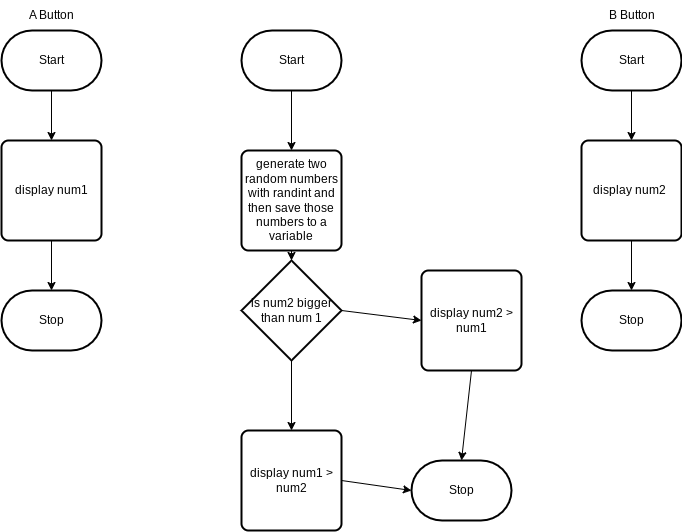

The diagram above was exported from draw.io. Its source (the exported page's mxGraphModel, read from the mxfile embedded in the PNG):
<mxGraphModel dx="606" dy="446" grid="1" gridSize="10" guides="1" tooltips="1" connect="1" arrows="1" fold="1" page="1" pageScale="1" pageWidth="850" pageHeight="1100" math="0" shadow="0">
  <root>
    <mxCell id="0" />
    <mxCell id="1" parent="0" />
    <mxCell id="12" style="edgeStyle=none;html=1;exitX=0.5;exitY=1;exitDx=0;exitDy=0;exitPerimeter=0;entryX=0.5;entryY=0;entryDx=0;entryDy=0;" edge="1" parent="1" source="2" target="11">
      <mxGeometry relative="1" as="geometry" />
    </mxCell>
    <mxCell id="2" value="Start" style="strokeWidth=2;html=1;shape=mxgraph.flowchart.terminator;whiteSpace=wrap;" parent="1" vertex="1">
      <mxGeometry x="340" y="50" width="100" height="60" as="geometry" />
    </mxCell>
    <mxCell id="3" value="Stop" style="strokeWidth=2;html=1;shape=mxgraph.flowchart.terminator;whiteSpace=wrap;" parent="1" vertex="1">
      <mxGeometry x="510" y="480" width="100" height="60" as="geometry" />
    </mxCell>
    <mxCell id="24" style="edgeStyle=none;html=1;exitX=0.5;exitY=1;exitDx=0;exitDy=0;exitPerimeter=0;" edge="1" parent="1" source="5" target="23">
      <mxGeometry relative="1" as="geometry" />
    </mxCell>
    <mxCell id="5" value="Start" style="strokeWidth=2;html=1;shape=mxgraph.flowchart.terminator;whiteSpace=wrap;" vertex="1" parent="1">
      <mxGeometry x="680" y="50" width="100" height="60" as="geometry" />
    </mxCell>
    <mxCell id="27" style="edgeStyle=none;html=1;exitX=0.5;exitY=1;exitDx=0;exitDy=0;exitPerimeter=0;entryX=0.5;entryY=0;entryDx=0;entryDy=0;" edge="1" parent="1" source="6" target="26">
      <mxGeometry relative="1" as="geometry" />
    </mxCell>
    <mxCell id="6" value="Start" style="strokeWidth=2;html=1;shape=mxgraph.flowchart.terminator;whiteSpace=wrap;" vertex="1" parent="1">
      <mxGeometry x="100" y="50" width="100" height="60" as="geometry" />
    </mxCell>
    <mxCell id="7" value="Stop" style="strokeWidth=2;html=1;shape=mxgraph.flowchart.terminator;whiteSpace=wrap;" vertex="1" parent="1">
      <mxGeometry x="680" y="310" width="100" height="60" as="geometry" />
    </mxCell>
    <mxCell id="8" value="Stop" style="strokeWidth=2;html=1;shape=mxgraph.flowchart.terminator;whiteSpace=wrap;" vertex="1" parent="1">
      <mxGeometry x="100" y="310" width="100" height="60" as="geometry" />
    </mxCell>
    <mxCell id="9" value="A Button" style="text;html=1;align=center;verticalAlign=middle;resizable=0;points=[];autosize=1;strokeColor=none;fillColor=none;" vertex="1" parent="1">
      <mxGeometry x="115" y="20" width="70" height="30" as="geometry" />
    </mxCell>
    <mxCell id="10" value="B Button" style="text;html=1;align=center;verticalAlign=middle;resizable=0;points=[];autosize=1;strokeColor=none;fillColor=none;" vertex="1" parent="1">
      <mxGeometry x="695" y="20" width="70" height="30" as="geometry" />
    </mxCell>
    <mxCell id="29" style="edgeStyle=none;html=1;exitX=0.5;exitY=1;exitDx=0;exitDy=0;entryX=0.5;entryY=0;entryDx=0;entryDy=0;entryPerimeter=0;" edge="1" parent="1" source="11" target="16">
      <mxGeometry relative="1" as="geometry" />
    </mxCell>
    <mxCell id="11" value="generate two random numbers with randint and then save those numbers to a variable" style="rounded=1;whiteSpace=wrap;html=1;absoluteArcSize=1;arcSize=14;strokeWidth=2;" vertex="1" parent="1">
      <mxGeometry x="340" y="170" width="100" height="100" as="geometry" />
    </mxCell>
    <mxCell id="21" style="edgeStyle=none;html=1;exitX=1;exitY=0.5;exitDx=0;exitDy=0;entryX=0;entryY=0.5;entryDx=0;entryDy=0;entryPerimeter=0;" edge="1" parent="1" source="13" target="3">
      <mxGeometry relative="1" as="geometry" />
    </mxCell>
    <mxCell id="13" value="display num1 &amp;gt; num2" style="rounded=1;whiteSpace=wrap;html=1;absoluteArcSize=1;arcSize=14;strokeWidth=2;" vertex="1" parent="1">
      <mxGeometry x="340" y="450" width="100" height="100" as="geometry" />
    </mxCell>
    <mxCell id="22" style="edgeStyle=none;html=1;exitX=0.5;exitY=1;exitDx=0;exitDy=0;entryX=0.5;entryY=0;entryDx=0;entryDy=0;entryPerimeter=0;" edge="1" parent="1" source="15" target="3">
      <mxGeometry relative="1" as="geometry" />
    </mxCell>
    <mxCell id="15" value="display num2 &amp;gt; num1" style="rounded=1;whiteSpace=wrap;html=1;absoluteArcSize=1;arcSize=14;strokeWidth=2;" vertex="1" parent="1">
      <mxGeometry x="520" y="290" width="100" height="100" as="geometry" />
    </mxCell>
    <mxCell id="17" style="edgeStyle=none;html=1;exitX=0.5;exitY=1;exitDx=0;exitDy=0;exitPerimeter=0;entryX=0.5;entryY=0;entryDx=0;entryDy=0;" edge="1" parent="1" source="16" target="13">
      <mxGeometry relative="1" as="geometry" />
    </mxCell>
    <mxCell id="18" style="edgeStyle=none;html=1;exitX=1;exitY=0.5;exitDx=0;exitDy=0;exitPerimeter=0;entryX=0;entryY=0.5;entryDx=0;entryDy=0;" edge="1" parent="1" source="16" target="15">
      <mxGeometry relative="1" as="geometry" />
    </mxCell>
    <mxCell id="16" value="is num2 bigger than num 1" style="strokeWidth=2;html=1;shape=mxgraph.flowchart.decision;whiteSpace=wrap;" vertex="1" parent="1">
      <mxGeometry x="340" y="280" width="100" height="100" as="geometry" />
    </mxCell>
    <mxCell id="25" style="edgeStyle=none;html=1;exitX=0.5;exitY=1;exitDx=0;exitDy=0;entryX=0.5;entryY=0;entryDx=0;entryDy=0;entryPerimeter=0;" edge="1" parent="1" source="23" target="7">
      <mxGeometry relative="1" as="geometry" />
    </mxCell>
    <mxCell id="23" value="display num2&amp;nbsp;" style="rounded=1;whiteSpace=wrap;html=1;absoluteArcSize=1;arcSize=14;strokeWidth=2;" vertex="1" parent="1">
      <mxGeometry x="680" y="160" width="100" height="100" as="geometry" />
    </mxCell>
    <mxCell id="28" style="edgeStyle=none;html=1;exitX=0.5;exitY=1;exitDx=0;exitDy=0;entryX=0.5;entryY=0;entryDx=0;entryDy=0;entryPerimeter=0;" edge="1" parent="1" source="26" target="8">
      <mxGeometry relative="1" as="geometry" />
    </mxCell>
    <mxCell id="26" value="display num1" style="rounded=1;whiteSpace=wrap;html=1;absoluteArcSize=1;arcSize=14;strokeWidth=2;" vertex="1" parent="1">
      <mxGeometry x="100" y="160" width="100" height="100" as="geometry" />
    </mxCell>
  </root>
</mxGraphModel>